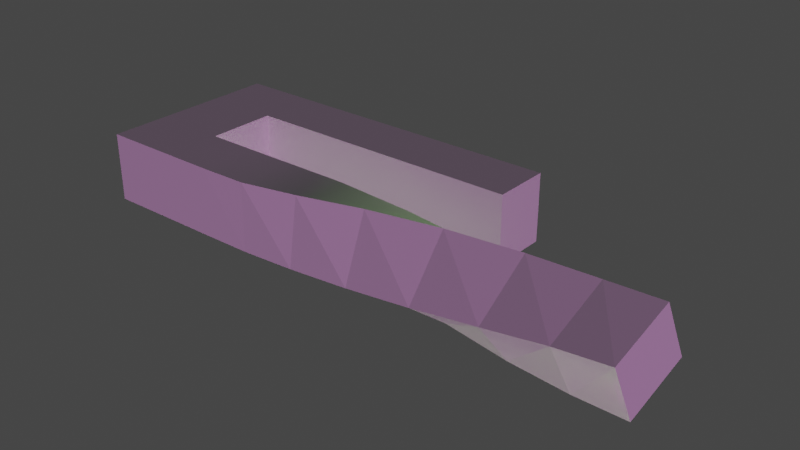# Source: spirella.blend  (saved by Blender 2.90.8; exported with 4.5.12 LTS)
import bpy
from mathutils import Matrix  # noqa: F401  (used for matrix-valued properties, if any)

bpy.ops.wm.read_factory_settings(use_empty=True)
scene = bpy.context.scene
scene.name = 'Scene'

# ---- collections
col_collection = bpy.data.collections.new('Collection'); scene.collection.children.link(col_collection)

# ---- images (referenced by path relative to the original .blend; pixels are not part of the script)
import os
ASSET_DIR = os.environ.get("B2B_ASSET_DIR", "")  # directory of the original .blend (textures are referenced by path, not embedded)
HERE = os.path.dirname(os.path.abspath(__file__))  # packed textures are extracted next to this script under _unpacked/

def load_image(name, relpath, width, height, colorspace="sRGB"):
    """Load a texture the original file referenced (path relative to the .blend, or extracted next to this script)."""
    p = next((c for c in (os.path.join(HERE, relpath), os.path.join(ASSET_DIR, relpath)) if relpath and os.path.exists(c)), "")
    if p:
        img = bpy.data.images.load(p, check_existing=True)
        img.name = name
    else:  # same state as the original file: an image datablock whose file is absent (Cycles renders it pink)
        img = bpy.data.images.new(name, width, height)
        img.source = "FILE"
        img.filepath = "//" + (relpath or name)
    img.colorspace_settings.name = colorspace
    return img
img_external_content_duckduckgo_com_jpg = load_image('external-content.duckduckgo.com.jpg', 'external-content.duckduckgo.com.jpg', 1024, 1024, 'sRGB')

# ---- materials (node trees are filled in below, after node groups)
mat_door = bpy.data.materials.new('door')
mat_door.use_transparent_shadow = False

# ---- material node trees
mat_door.use_nodes = True; mat_door.node_tree.nodes.clear()
_N = mat_door.node_tree.nodes; _L = mat_door.node_tree.links
n0 = _N.new('ShaderNodeBsdfPrincipled'); n0.name = 'Principled BSDF'; n0.location = (10, 300)
n0.distribution = 'GGX'
n0.subsurface_method = 'BURLEY'
n0.inputs[3].default_value = 1.45
n0.inputs[27].default_value = (0.0, 0.0, 0.0, 1.0)
n0.inputs[28].default_value = 1.0
n1 = _N.new('ShaderNodeOutputMaterial'); n1.name = 'Material Output'; n1.location = (300, 300)
n2 = _N.new('ShaderNodeTexImage'); n2.name = 'Image Texture'; n2.location = (-368, 250)
n2.image = img_external_content_duckduckgo_com_jpg
_L.new(n0.outputs[0], n1.inputs[0])
_L.new(n2.outputs[0], n0.inputs[0])
n1.is_active_output = True

# ---- world
world_world = bpy.data.worlds.new('World'); scene.world = world_world
world_world.use_nodes = True; world_world.node_tree.nodes.clear()
_N = world_world.node_tree.nodes; _L = world_world.node_tree.links
n0 = _N.new('ShaderNodeOutputWorld'); n0.name = 'World Output'; n0.location = (300, 300)
n1 = _N.new('ShaderNodeBackground'); n1.name = 'Background'; n1.location = (10, 300)
n1.inputs[0].default_value = (0.05088, 0.05088, 0.05088, 1.0)
_L.new(n1.outputs[0], n0.inputs[0])
n0.is_active_output = True
world_world.color = (0.05088, 0.05088, 0.05088)
world_world.use_sun_shadow = False
world_world.sun_shadow_jitter_overblur = 0.0

# ---- lights
light_sun_011 = bpy.data.lights.new('Sun.011', 'SUN')
light_sun_011.color = (0.5567, 1.0, 0.3631)
light_sun_011.transmission_factor = 0.0
light_sun_011.use_shadow = False
light_sun_011.energy = 1.0
light_sun_011.shadow_soft_size = 0.125
light_sun_001 = bpy.data.lights.new('Sun.001', 'SUN')
light_sun_001.color = (1.0, 0.3871, 0.9973)
light_sun_001.transmission_factor = 0.0
light_sun_001.use_shadow = False
light_sun_001.energy = 1.0
light_sun_001.shadow_soft_size = 0.125

# ---- meshes
me_cube_001 = bpy.data.meshes.new('Cube.001')
me_cube_001.from_pydata([(0.75, 0.03, 1.192e-07), (0.75, 0.03, 2.5), (-0.75, 0.03, 1.192e-07), (-0.75, 0.03, 2.5)], [], [(2, 3, 1, 0)])
_uv = me_cube_001.uv_layers.new(name='UVMap')
_uv.uv.foreach_set('vector', [5.066e-07, 1.0, 1.49e-07, 0.0007114, 0.6023, 0.0007113, 0.6023, 1.0])
me_cube_001.materials.append(mat_door)
me_cube_001.use_remesh_fix_poles = True
me_cube_001.use_remesh_preserve_attributes = False
me_cube_001.use_mirror_vertex_groups = False
me_cube_001.update()
me_plane_006 = bpy.data.meshes.new('Plane.006')
me_plane_006.from_pydata([(-1.0, 1.927, 0.0), (14.0, 1.927, 0.0), (-1.0, 5.0, 0.0), (14.0, 5.0, 0.0), (-5.0, 2.998, 0.0), (-5.0, 5.0, 0.0), (-1.0, -1.707, 0.0), (-5.0, -2.707, 0.0), (-1.0, -4.707, 0.0), (-5.0, -4.707, 0.0), (24.41, -4.389, -0.222), (24.06, -5.398, 2.581), (-1.0, 1.927, 3.6), (14.0, 1.927, 3.6), (-1.0, 5.0, 3.6), (14.0, 5.0, 3.6), (-5.0, 2.998, 3.6), (-5.0, 5.0, 3.6), (-1.0, -1.707, 3.6), (-5.0, -2.707, 3.6), (-1.0, -4.707, 3.6), (-5.0, -4.707, 3.6), (24.62, -1.017, 1.019), (24.27, -2.025, 3.822), (21.57, -3.987, -0.5127), (18.15, -3.343, -0.7682), (14.4, -2.633, -0.7932), (10.59, -2.07, -0.5645), (7.045, -1.778, -0.2359), (4.021, -1.709, -0.0182), (1.5, -1.707, 0.0), (1.5, -4.707, 0.0), (4.049, -4.708, 0.01313), (7.102, -4.748, 0.1864), (10.59, -4.857, 0.5386), (14.27, -4.996, 1.042), (17.9, -5.116, 1.635), (21.24, -5.224, 2.2), (21.76, -0.7245, 0.9976), (18.27, -0.4548, 1.377), (14.46, -0.4276, 2.051), (10.73, -0.7456, 2.783), (7.162, -1.271, 3.328), (4.054, -1.671, 3.582), (1.5, -1.707, 3.6), (1.5, -4.707, 3.6), (4.07, -4.671, 3.613), (7.144, -4.241, 3.751), (10.58, -3.533, 3.886), (14.31, -2.79, 3.887), (18.02, -2.227, 3.78), (21.43, -1.961, 3.71)], [], [(0, 1, 3, 2), (0, 2, 5, 4), (0, 4, 7, 6), (6, 7, 9, 8), (24, 37, 11, 10), (1, 0, 12, 13), (0, 6, 18, 12), (31, 8, 20, 45), (9, 7, 19, 21), (3, 1, 13, 15), (7, 4, 16, 19), (5, 2, 14, 17), (10, 11, 23, 22), (2, 3, 15, 14), (8, 9, 21, 20), (24, 10, 22, 38), (4, 5, 17, 16), (6, 30, 44, 18), (30, 29, 43, 44), (29, 28, 42, 43), (28, 27, 41, 42), (27, 26, 40, 41), (26, 25, 39, 40), (25, 24, 38, 39), (11, 37, 51, 23), (37, 36, 50, 51), (36, 35, 49, 50), (35, 34, 48, 49), (34, 33, 47, 48), (33, 32, 46, 47), (32, 31, 45, 46), (6, 8, 31, 30), (30, 31, 32, 29), (29, 32, 33, 28), (28, 33, 34, 27), (27, 34, 35, 26), (26, 35, 36, 25), (25, 36, 37, 24)])
_uv = me_plane_006.uv_layers.new(name='UVMap')
_uv.uv.foreach_set('vector', [0.0, 0.0, 1.0, 0.0, 1.0, 1.0, 0.0, 1.0, 0.0, 0.0, 0.0, 1.0, 0.0, 1.0, 0.0, 0.0, 0.0, 0.0, 0.0, 0.0, 0.0, 0.0, 0.0, 0.0, 0.0, 0.0, 0.0, 0.0, 0.0, 0.0, 0.0, 0.0, 0.0, 0.0, 0.0, 0.0, 0.0, 0.0, 0.0, 0.0, 1.0, 0.0, 0.0, 0.0, 0.0, 0.0, 1.0, 0.0, 0.0, 0.0, 0.0, 0.0, 0.0, 0.0, 0.0, 0.0, 0.0, 0.0, 0.0, 0.0, 0.0, 0.0, 0.0, 0.0, 0.0, 0.0, 0.0, 0.0, 0.0, 0.0, 0.0, 0.0, 1.0, 1.0, 1.0, 0.0, 1.0, 0.0, 1.0, 1.0, 0.0, 0.0, 0.0, 0.0, 0.0, 0.0, 0.0, 0.0, 0.0, 1.0, 0.0, 1.0, 0.0, 1.0, 0.0, 1.0, 0.0, 0.0, 0.0, 0.0, 0.0, 0.0, 0.0, 0.0, 0.0, 1.0, 1.0, 1.0, 1.0, 1.0, 0.0, 1.0, 0.0, 0.0, 0.0, 0.0, 0.0, 0.0, 0.0, 0.0, 0.0, 0.0, 0.0, 0.0, 0.0, 0.0, 0.0, 0.0, 0.0, 0.0, 0.0, 1.0, 0.0, 1.0, 0.0, 0.0, 0.0, 0.0, 0.0, 0.0, 0.0, 0.0, 0.0, 0.0, 0.0, 0.0, 0.0, 0.0, 0.0, 0.0, 0.0, 0.0, 0.0, 0.0, 0.0, 0.0, 0.0, 0.0, 0.0, 0.0, 0.0, 0.0, 0.0, 0.0, 0.0, 0.0, 0.0, 0.0, 0.0, 0.0, 0.0, 0.0, 0.0, 0.0, 0.0, 0.0, 0.0, 0.0, 0.0, 0.0, 0.0, 0.0, 0.0, 0.0, 0.0, 0.0, 0.0, 0.0, 0.0, 0.0, 0.0, 0.0, 0.0, 0.0, 0.0, 0.0, 0.0, 0.0, 0.0, 0.0, 0.0, 0.0, 0.0, 0.0, 0.0, 0.0, 0.0, 0.0, 0.0, 0.0, 0.0, 0.0, 0.0, 0.0, 0.0, 0.0, 0.0, 0.0, 0.0, 0.0, 0.0, 0.0, 0.0, 0.0, 0.0, 0.0, 0.0, 0.0, 0.0, 0.0, 0.0, 0.0, 0.0, 0.0, 0.0, 0.0, 0.0, 0.0, 0.0, 0.0, 0.0, 0.0, 0.0, 0.0, 0.0, 0.0, 0.0, 0.0, 0.0, 0.0, 0.0, 0.0, 0.0, 0.0, 0.0, 0.0, 0.0, 0.0, 0.0, 0.0, 0.0, 0.0, 0.0, 0.0, 0.0, 0.0, 0.0, 0.0, 0.0, 0.0, 0.0, 0.0, 0.0, 0.0, 0.0, 0.0, 0.0, 0.0, 0.0, 0.0, 0.0, 0.0, 0.0, 0.0, 0.0, 0.0, 0.0, 0.0, 0.0, 0.0, 0.0, 0.0, 0.0, 0.0, 0.0, 0.0, 0.0, 0.0, 0.0, 0.0, 0.0, 0.0, 0.0, 0.0])
_ca = me_plane_006.color_attributes.new('Col', 'BYTE_COLOR', 'CORNER')
_ca.data.foreach_set('color', [0.4233, 0.1356, 0.5271, 1.0, 0.4233, 0.1356, 0.5271, 1.0, 0.4233, 0.1356, 0.5271, 1.0, 0.4233, 0.1356, 0.5271, 1.0, 0.4233, 0.1356, 0.5271, 1.0, 0.4233, 0.1356, 0.5271, 1.0, 0.4233, 0.1356, 0.5271, 1.0, 0.4233, 0.1356, 0.5271, 1.0, 0.4233, 0.1356, 0.5271, 1.0, 0.4233, 0.1356, 0.5271, 1.0, 0.4233, 0.1356, 0.5271, 1.0, 0.4233, 0.1356, 0.5271, 1.0, 0.4233, 0.1356, 0.5271, 1.0, 0.4233, 0.1356, 0.5271, 1.0, 0.4233, 0.1356, 0.5271, 1.0, 0.4233, 0.1356, 0.5271, 1.0, 0.4233, 0.1356, 0.5271, 1.0, 0.4233, 0.1356, 0.5271, 1.0, 0.4233, 0.1356, 0.5271, 1.0, 0.4233, 0.1356, 0.5271, 1.0, 0.5271, 0.1779, 0.4678, 1.0, 0.5271, 0.1779, 0.4678, 1.0, 0.5271, 0.1779, 0.4678, 1.0, 0.5271, 0.1779, 0.4678, 1.0, 0.5271, 0.1779, 0.4678, 1.0, 0.5271, 0.1779, 0.4678, 1.0, 0.5271, 0.1779, 0.4678, 1.0, 0.5271, 0.1779, 0.4678, 1.0, 0.5271, 0.1779, 0.4678, 1.0, 0.5271, 0.1779, 0.4678, 1.0, 0.5271, 0.1779, 0.4678, 1.0, 0.5271, 0.1779, 0.4678, 1.0, 0.5271, 0.1779, 0.4678, 1.0, 0.5271, 0.1779, 0.4678, 1.0, 0.5271, 0.1779, 0.4678, 1.0, 0.5271, 0.1779, 0.4678, 1.0, 0.5271, 0.1779, 0.4678, 1.0, 0.5271, 0.1779, 0.4678, 1.0, 0.5271, 0.1779, 0.4678, 1.0, 0.5271, 0.1779, 0.4678, 1.0, 0.5271, 0.1779, 0.4678, 1.0, 0.5271, 0.1779, 0.4678, 1.0, 0.5271, 0.1779, 0.4678, 1.0, 0.5271, 0.1779, 0.4678, 1.0, 0.5271, 0.1779, 0.4678, 1.0, 0.5271, 0.1779, 0.4678, 1.0, 0.5271, 0.1779, 0.4678, 1.0, 0.5271, 0.1779, 0.4678, 1.0, 0.5271, 0.1779, 0.4678, 1.0, 0.5271, 0.1779, 0.4678, 1.0, 0.5271, 0.1779, 0.4678, 1.0, 0.5271, 0.1779, 0.4678, 1.0, 0.5271, 0.1779, 0.4678, 1.0, 0.5271, 0.1779, 0.4678, 1.0, 0.5271, 0.1779, 0.4678, 1.0, 0.5271, 0.1779, 0.4678, 1.0, 0.5271, 0.1779, 0.4678, 1.0, 0.5271, 0.1779, 0.4678, 1.0, 0.5271, 0.1779, 0.4678, 1.0, 0.5271, 0.1779, 0.4678, 1.0, 0.5271, 0.1779, 0.4678, 1.0, 0.5271, 0.1779, 0.4678, 1.0, 0.5271, 0.1779, 0.4678, 1.0, 0.5271, 0.1779, 0.4678, 1.0, 0.5271, 0.1779, 0.4678, 1.0, 0.5271, 0.1779, 0.4678, 1.0, 0.5271, 0.1779, 0.4678, 1.0, 0.5271, 0.1779, 0.4678, 1.0, 0.5271, 0.1779, 0.4678, 1.0, 0.5271, 0.1779, 0.4678, 1.0, 0.5271, 0.1779, 0.4678, 1.0, 0.5271, 0.1779, 0.4678, 1.0, 0.5271, 0.1779, 0.4678, 1.0, 0.5271, 0.1779, 0.4678, 1.0, 0.5271, 0.1779, 0.4678, 1.0, 0.5271, 0.1779, 0.4678, 1.0, 0.5271, 0.1779, 0.4678, 1.0, 0.5271, 0.1779, 0.4678, 1.0, 0.5271, 0.1779, 0.4678, 1.0, 0.5271, 0.1779, 0.4678, 1.0, 0.5271, 0.1779, 0.4678, 1.0, 0.5271, 0.1779, 0.4678, 1.0, 0.5271, 0.1779, 0.4678, 1.0, 0.5271, 0.1779, 0.4678, 1.0, 0.5271, 0.1779, 0.4678, 1.0, 0.5271, 0.1779, 0.4678, 1.0, 0.5271, 0.1779, 0.4678, 1.0, 0.5271, 0.1779, 0.4678, 1.0, 0.5271, 0.1779, 0.4678, 1.0, 0.5271, 0.1779, 0.4678, 1.0, 0.5271, 0.1779, 0.4678, 1.0, 0.5271, 0.1779, 0.4678, 1.0, 0.5271, 0.1779, 0.4678, 1.0, 0.5271, 0.1779, 0.4678, 1.0, 0.5271, 0.1779, 0.4678, 1.0, 0.5271, 0.1779, 0.4678, 1.0, 0.5271, 0.1779, 0.4678, 1.0, 0.5271, 0.1779, 0.4678, 1.0, 0.5271, 0.1779, 0.4678, 1.0, 0.5271, 0.1779, 0.4678, 1.0, 0.5271, 0.1779, 0.4678, 1.0, 0.5271, 0.1779, 0.4678, 1.0, 0.5271, 0.1779, 0.4678, 1.0, 0.5271, 0.1779, 0.4678, 1.0, 0.5271, 0.1779, 0.4678, 1.0, 0.5271, 0.1779, 0.4678, 1.0, 0.5271, 0.1779, 0.4678, 1.0, 0.5271, 0.1779, 0.4678, 1.0, 0.5271, 0.1779, 0.4678, 1.0, 0.5271, 0.1779, 0.4678, 1.0, 0.5271, 0.1779, 0.4678, 1.0, 0.5271, 0.1779, 0.4678, 1.0, 0.5271, 0.1779, 0.4678, 1.0, 0.5271, 0.1779, 0.4678, 1.0, 0.5271, 0.1779, 0.4678, 1.0, 0.5271, 0.1779, 0.4678, 1.0, 0.5271, 0.1779, 0.4678, 1.0, 0.5271, 0.1779, 0.4678, 1.0, 0.5271, 0.1779, 0.4678, 1.0, 0.5271, 0.1779, 0.4678, 1.0, 0.5271, 0.1779, 0.4678, 1.0, 0.5271, 0.1779, 0.4678, 1.0, 0.5271, 0.1779, 0.4678, 1.0, 0.5271, 0.1779, 0.4678, 1.0, 0.4233, 0.1356, 0.5271, 1.0, 0.4233, 0.1356, 0.5271, 1.0, 0.4233, 0.1356, 0.5271, 1.0, 0.4233, 0.1356, 0.5271, 1.0, 0.4233, 0.1356, 0.5271, 1.0, 0.4233, 0.1356, 0.5271, 1.0, 0.4233, 0.1356, 0.5271, 1.0, 0.4233, 0.1356, 0.5271, 1.0, 0.4233, 0.1356, 0.5271, 1.0, 0.4233, 0.1356, 0.5271, 1.0, 0.4233, 0.1356, 0.5271, 1.0, 0.4233, 0.1356, 0.5271, 1.0, 0.4233, 0.1356, 0.5271, 1.0, 0.4233, 0.1356, 0.5271, 1.0, 0.4233, 0.1356, 0.5271, 1.0, 0.4233, 0.1356, 0.5271, 1.0, 0.4233, 0.1356, 0.5271, 1.0, 0.4233, 0.1356, 0.5271, 1.0, 0.4233, 0.1356, 0.5271, 1.0, 0.4233, 0.1356, 0.5271, 1.0, 0.4233, 0.1356, 0.5271, 1.0, 0.4233, 0.1356, 0.5271, 1.0, 0.4233, 0.1356, 0.5271, 1.0, 0.4233, 0.1356, 0.5271, 1.0, 0.4233, 0.1356, 0.5271, 1.0, 0.4233, 0.1356, 0.5271, 1.0, 0.4233, 0.1356, 0.5271, 1.0, 0.4233, 0.1356, 0.5271, 1.0])
me_plane_006.use_remesh_fix_poles = True
me_plane_006.use_remesh_preserve_attributes = False
me_plane_006.use_mirror_vertex_groups = False
me_plane_006.use_paint_bone_selection = False
me_plane_006.use_paint_mask = True
me_plane_006.update()
me_plane_001 = bpy.data.meshes.new('Plane.001')
me_plane_001.from_pydata([(-1.0, 1.927, 0.0), (14.0, 1.927, 0.0), (-1.0, 5.0, 0.0), (14.0, 5.0, 0.0), (-5.0, 2.998, 0.0), (-5.0, 5.0, 0.0), (-1.0, -1.707, 0.0), (-5.0, -2.707, 0.0), (-1.0, -4.707, 0.0), (-5.0, -4.707, 0.0), (24.41, -4.389, -0.222), (24.06, -5.398, 2.581), (21.57, -3.987, -0.5127), (18.15, -3.343, -0.7682), (14.4, -2.633, -0.7932), (10.59, -2.07, -0.5645), (7.045, -1.778, -0.2359), (4.021, -1.709, -0.0182), (1.5, -1.707, 0.0), (1.5, -4.707, 0.0), (4.049, -4.708, 0.01313), (7.102, -4.748, 0.1864), (10.59, -4.857, 0.5386), (14.27, -4.996, 1.042), (17.9, -5.116, 1.635), (21.24, -5.224, 2.2)], [], [(0, 1, 3, 2), (0, 2, 5, 4), (0, 4, 7, 6), (6, 7, 9, 8), (12, 25, 11, 10), (6, 8, 19, 18), (18, 19, 20, 17), (17, 20, 21, 16), (16, 21, 22, 15), (15, 22, 23, 14), (14, 23, 24, 13), (13, 24, 25, 12)])
_uv = me_plane_001.uv_layers.new(name='UVMap')
_uv.uv.foreach_set('vector', [0.0, 0.0, 1.0, 0.0, 1.0, 1.0, 0.0, 1.0, 0.0, 0.0, 0.0, 1.0, 0.0, 1.0, 0.0, 0.0, 0.0, 0.0, 0.0, 0.0, 0.0, 0.0, 0.0, 0.0, 0.0, 0.0, 0.0, 0.0, 0.0, 0.0, 0.0, 0.0, 0.0, 0.0, 0.0, 0.0, 0.0, 0.0, 0.0, 0.0, 0.0, 0.0, 0.0, 0.0, 0.0, 0.0, 0.0, 0.0, 0.0, 0.0, 0.0, 0.0, 0.0, 0.0, 0.0, 0.0, 0.0, 0.0, 0.0, 0.0, 0.0, 0.0, 0.0, 0.0, 0.0, 0.0, 0.0, 0.0, 0.0, 0.0, 0.0, 0.0, 0.0, 0.0, 0.0, 0.0, 0.0, 0.0, 0.0, 0.0, 0.0, 0.0, 0.0, 0.0, 0.0, 0.0, 0.0, 0.0, 0.0, 0.0, 0.0, 0.0, 0.0, 0.0, 0.0, 0.0])
_ca = me_plane_001.color_attributes.new('Col', 'BYTE_COLOR', 'CORNER')
_ca.data.foreach_set('color', [0.4233, 0.1356, 0.5271, 1.0, 0.4233, 0.1356, 0.5271, 1.0, 0.4233, 0.1356, 0.5271, 1.0, 0.4233, 0.1356, 0.5271, 1.0, 0.4233, 0.1356, 0.5271, 1.0, 0.4233, 0.1356, 0.5271, 1.0, 0.4233, 0.1356, 0.5271, 1.0, 0.4233, 0.1356, 0.5271, 1.0, 0.4233, 0.1356, 0.5271, 1.0, 0.4233, 0.1356, 0.5271, 1.0, 0.4233, 0.1356, 0.5271, 1.0, 0.4233, 0.1356, 0.5271, 1.0, 0.4233, 0.1356, 0.5271, 1.0, 0.4233, 0.1356, 0.5271, 1.0, 0.4233, 0.1356, 0.5271, 1.0, 0.4233, 0.1356, 0.5271, 1.0, 0.4233, 0.1356, 0.5271, 1.0, 0.4233, 0.1356, 0.5271, 1.0, 0.4233, 0.1356, 0.5271, 1.0, 0.4233, 0.1356, 0.5271, 1.0, 0.4233, 0.1356, 0.5271, 1.0, 0.4233, 0.1356, 0.5271, 1.0, 0.4233, 0.1356, 0.5271, 1.0, 0.4233, 0.1356, 0.5271, 1.0, 0.4233, 0.1356, 0.5271, 1.0, 0.4233, 0.1356, 0.5271, 1.0, 0.4233, 0.1356, 0.5271, 1.0, 0.4233, 0.1356, 0.5271, 1.0, 0.4233, 0.1356, 0.5271, 1.0, 0.4233, 0.1356, 0.5271, 1.0, 0.4233, 0.1356, 0.5271, 1.0, 0.4233, 0.1356, 0.5271, 1.0, 0.4233, 0.1356, 0.5271, 1.0, 0.4233, 0.1356, 0.5271, 1.0, 0.4233, 0.1356, 0.5271, 1.0, 0.4233, 0.1356, 0.5271, 1.0, 0.4233, 0.1356, 0.5271, 1.0, 0.4233, 0.1356, 0.5271, 1.0, 0.4233, 0.1356, 0.5271, 1.0, 0.4233, 0.1356, 0.5271, 1.0, 0.4233, 0.1356, 0.5271, 1.0, 0.4233, 0.1356, 0.5271, 1.0, 0.4233, 0.1356, 0.5271, 1.0, 0.4233, 0.1356, 0.5271, 1.0, 0.4233, 0.1356, 0.5271, 1.0, 0.4233, 0.1356, 0.5271, 1.0, 0.4233, 0.1356, 0.5271, 1.0, 0.4233, 0.1356, 0.5271, 1.0])
me_plane_001.use_remesh_fix_poles = True
me_plane_001.use_remesh_preserve_attributes = False
me_plane_001.use_mirror_vertex_groups = False
me_plane_001.use_paint_bone_selection = False
me_plane_001.use_paint_mask = True
me_plane_001.update()
me_plane_002 = bpy.data.meshes.new('Plane.002')
me_plane_002.from_pydata([(-1.0, 1.927, 3.6), (14.0, 1.927, 3.6), (-1.0, 5.0, 3.6), (14.0, 5.0, 3.6), (-5.0, 2.998, 3.6), (-5.0, 5.0, 3.6), (-1.0, -1.707, 3.6), (-5.0, -2.707, 3.6), (-1.0, -4.707, 3.6), (-5.0, -4.707, 3.6), (24.62, -1.017, 1.019), (24.27, -2.025, 3.822), (21.76, -0.7245, 0.9976), (18.27, -0.4548, 1.377), (14.46, -0.4276, 2.051), (10.73, -0.7456, 2.783), (7.162, -1.271, 3.328), (4.054, -1.671, 3.582), (1.5, -1.707, 3.6), (1.5, -4.707, 3.6), (4.07, -4.671, 3.613), (7.144, -4.241, 3.751), (10.58, -3.533, 3.886), (14.31, -2.79, 3.887), (18.02, -2.227, 3.78), (21.43, -1.961, 3.71)], [], [(21, 16, 22), (11, 12, 10), (12, 25, 13), (13, 24, 14), (14, 23, 15), (15, 22, 16), (14, 24, 23), (13, 25, 24), (25, 12, 11), (16, 21, 17), (18, 8, 6), (23, 22, 15), (17, 19, 18), (18, 19, 8), (19, 17, 20), (20, 17, 21), (0, 7, 4), (0, 3, 1), (2, 4, 5), (0, 2, 3), (9, 7, 8), (8, 7, 6), (0, 4, 2), (6, 7, 0)])
me_plane_002.polygons.foreach_set('use_smooth', [True] * 24)
_uv = me_plane_002.uv_layers.new(name='UVMap')
_uv.uv.foreach_set('vector', [0.0, 0.0, 0.0, 0.0, 0.0, 0.0, 0.0, 0.0, 0.0, 0.0, 0.0, 0.0, 0.0, 0.0, 0.0, 0.0, 0.0, 0.0, 0.0, 0.0, 0.0, 0.0, 0.0, 0.0, 0.0, 0.0, 0.0, 0.0, 0.0, 0.0, 0.0, 0.0, 0.0, 0.0, 0.0, 0.0, 0.0, 0.0, 0.0, 0.0, 0.0, 0.0, 0.0, 0.0, 0.0, 0.0, 0.0, 0.0, 0.0, 0.0, 0.0, 0.0, 0.0, 0.0, 0.0, 0.0, 0.0, 0.0, 0.0, 0.0, 0.0, 0.0, 0.0, 0.0, 0.0, 0.0, 0.0, 0.0, 0.0, 0.0, 0.0, 0.0, 0.0, 0.0, 0.0, 0.0, 0.0, 0.0, 0.0, 0.0, 0.0, 0.0, 0.0, 0.0, 0.0, 0.0, 0.0, 0.0, 0.0, 0.0, 0.0, 0.0, 0.0, 0.0, 0.0, 0.0, 0.0, 0.0, 0.0, 0.0, 0.0, 0.0, 0.0, 0.0, 0.0, 0.0, 0.0, 0.0, 0.0, 0.0, 0.0, 0.0, 0.0, 0.0, 0.0, 0.0, 0.0, 0.0, 0.0, 0.0, 0.0, 0.0, 0.0, 0.0, 0.0, 0.0, 0.0, 0.0, 0.0, 0.0, 0.0, 0.0, 0.0, 0.0, 0.0, 0.0, 0.0, 0.0, 0.0, 0.0, 0.0, 0.0, 0.0, 0.0])
_ca = me_plane_002.color_attributes.new('Col', 'BYTE_COLOR', 'CORNER')
_ca.data.foreach_set('color', [1.0, 1.0, 1.0, 1.0, 1.0, 1.0, 1.0, 1.0, 1.0, 1.0, 1.0, 1.0, 1.0, 1.0, 1.0, 1.0, 1.0, 1.0, 1.0, 1.0, 1.0, 1.0, 1.0, 1.0, 1.0, 1.0, 1.0, 1.0, 1.0, 1.0, 1.0, 1.0, 1.0, 1.0, 1.0, 1.0, 1.0, 1.0, 1.0, 1.0, 1.0, 1.0, 1.0, 1.0, 1.0, 1.0, 1.0, 1.0, 1.0, 1.0, 1.0, 1.0, 1.0, 1.0, 1.0, 1.0, 1.0, 1.0, 1.0, 1.0, 1.0, 1.0, 1.0, 1.0, 1.0, 1.0, 1.0, 1.0, 1.0, 1.0, 1.0, 1.0, 1.0, 1.0, 1.0, 1.0, 1.0, 1.0, 1.0, 1.0, 1.0, 1.0, 1.0, 1.0, 1.0, 1.0, 1.0, 1.0, 1.0, 1.0, 1.0, 1.0, 1.0, 1.0, 1.0, 1.0, 1.0, 1.0, 1.0, 1.0, 1.0, 1.0, 1.0, 1.0, 1.0, 1.0, 1.0, 1.0, 1.0, 1.0, 1.0, 1.0, 1.0, 1.0, 1.0, 1.0, 1.0, 1.0, 1.0, 1.0, 1.0, 1.0, 1.0, 1.0, 1.0, 1.0, 1.0, 1.0, 1.0, 1.0, 1.0, 1.0, 1.0, 1.0, 1.0, 1.0, 1.0, 1.0, 1.0, 1.0, 1.0, 1.0, 1.0, 1.0, 1.0, 1.0, 1.0, 1.0, 1.0, 1.0, 1.0, 1.0, 1.0, 1.0, 1.0, 1.0, 1.0, 1.0, 1.0, 1.0, 1.0, 1.0, 1.0, 1.0, 1.0, 1.0, 1.0, 1.0, 1.0, 1.0, 1.0, 1.0, 1.0, 1.0, 1.0, 1.0, 1.0, 1.0, 1.0, 1.0, 1.0, 1.0, 1.0, 1.0, 1.0, 1.0, 1.0, 1.0, 1.0, 1.0, 1.0, 1.0, 1.0, 1.0, 1.0, 1.0, 1.0, 1.0, 1.0, 1.0, 1.0, 1.0, 1.0, 1.0, 1.0, 1.0, 1.0, 1.0, 1.0, 1.0, 1.0, 1.0, 1.0, 1.0, 1.0, 1.0, 1.0, 1.0, 1.0, 1.0, 1.0, 1.0, 1.0, 1.0, 1.0, 1.0, 1.0, 1.0, 1.0, 1.0, 1.0, 1.0, 1.0, 1.0, 1.0, 1.0, 1.0, 1.0, 1.0, 1.0, 1.0, 1.0, 1.0, 1.0, 1.0, 1.0, 1.0, 1.0, 1.0, 1.0, 1.0, 1.0, 1.0, 1.0, 1.0, 1.0, 1.0, 1.0, 1.0, 1.0, 1.0, 1.0, 1.0, 1.0, 1.0, 1.0, 1.0, 1.0, 1.0, 1.0, 1.0, 1.0, 1.0, 1.0, 1.0, 1.0, 1.0, 1.0, 1.0, 1.0, 1.0, 1.0, 1.0, 1.0, 1.0, 1.0, 1.0, 1.0])
me_plane_002.use_remesh_fix_poles = True
me_plane_002.use_remesh_preserve_attributes = False
me_plane_002.use_mirror_vertex_groups = False
me_plane_002.use_paint_bone_selection = False
me_plane_002.use_paint_mask = True
me_plane_002.update()

# ---- objects
ob_door_001 = bpy.data.objects.new('door.001', me_cube_001)
ob_door = bpy.data.objects.new('door', me_cube_001)
ob_visual = bpy.data.objects.new('visual', me_plane_006)
ob_sun = bpy.data.objects.new('Sun', light_sun_011)
ob_nav = bpy.data.objects.new('nav', me_plane_001)
ob_sun_001 = bpy.data.objects.new('Sun.001', light_sun_001)
ob_ceiling = bpy.data.objects.new('ceiling', me_plane_002)

# ---- transforms, parenting, visibility, modifiers, constraints
ob_door_001.location = (23.91, -4.724, 1.113)
ob_door_001.rotation_euler = (-0.1846, 1.211, 1.273)
ob_door_001.show_axis = True
ob_door_001.lineart.crease_threshold = 0.0
ob_door.location = (13.84, 3.434, 0.0)
ob_door.rotation_euler = (0.0, -0.0, 1.571)
ob_door.lineart.crease_threshold = 0.0
ob_visual.location = (0.0, 0.0, 0.0)
ob_visual.lineart.crease_threshold = 0.0
ob_sun.location = (-1.046, 3.584, 1.77)
ob_sun.rotation_euler = (1.695, -0.4685, 3.516)
ob_sun.lineart.crease_threshold = 0.0
ob_nav.location = (0.0, 0.0, 0.0)
ob_nav.lineart.crease_threshold = 0.0
ob_sun_001.location = (-1.046, 3.584, 1.77)
ob_sun_001.rotation_euler = (1.44, 0.462, 7.112)
ob_sun_001.lineart.crease_threshold = 0.0
ob_ceiling.location = (0.0, 0.0, 0.0)
ob_ceiling.lineart.crease_threshold = 0.0

# ---- collection membership
col_collection.objects.link(ob_door_001)
col_collection.objects.link(ob_door)
col_collection.objects.link(ob_visual)
col_collection.objects.link(ob_sun)
col_collection.objects.link(ob_nav)
col_collection.objects.link(ob_sun_001)
col_collection.objects.link(ob_ceiling)

# ---- scene / render settings (as saved in the file)
scene.frame_start = 1; scene.frame_end = 250; scene.frame_set(1)
scene.render.engine = 'BLENDER_EEVEE_NEXT'
scene.cycles.use_denoising = False
scene.cycles.samples = 128
scene.cycles.sampling_pattern = 'TABULATED_SOBOL'
scene.cycles.use_adaptive_sampling = False
scene.cycles.use_light_tree = False
scene.view_settings.view_transform = 'Filmic'
bpy.context.view_layer.update()

# ---- added for rendering (the .blend has no active camera): camera
cam_auto = bpy.data.cameras.new('AutoCamera')
cam_auto.lens = 50.0
cam_auto.sensor_width = 36.0
cam_auto.clip_end = 1000.0
ob_auto_camera = bpy.data.objects.new('AutoCamera', cam_auto)
scene.collection.objects.link(ob_auto_camera)
ob_auto_camera.location = (39.1747, -35.4373, 25.0391)
ob_auto_camera.rotation_euler = (1.09748, -7.21219e-08, 0.694738)
scene.camera = ob_auto_camera
bpy.context.view_layer.update()
